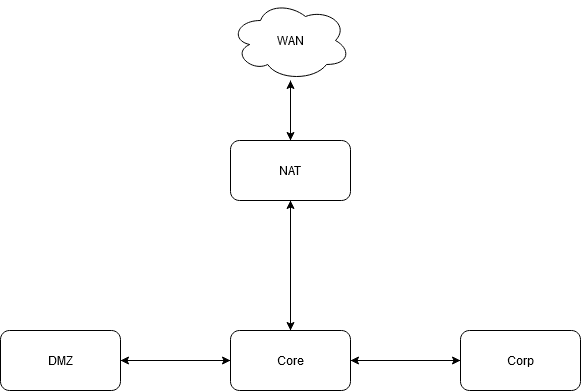

The diagram above was exported from draw.io. Its source (the exported page's mxGraphModel, read from the mxfile embedded in the PNG):
<mxGraphModel dx="1434" dy="746" grid="1" gridSize="10" guides="1" tooltips="1" connect="1" arrows="1" fold="1" page="1" pageScale="1" pageWidth="850" pageHeight="1100" math="0" shadow="0">
  <root>
    <mxCell id="0" />
    <mxCell id="1" parent="0" />
    <mxCell id="YtWrl5bniOXPk71ftSFH-2" style="edgeStyle=orthogonalEdgeStyle;rounded=0;orthogonalLoop=1;jettySize=auto;html=1;" edge="1" parent="1" source="YtWrl5bniOXPk71ftSFH-1">
      <mxGeometry relative="1" as="geometry">
        <mxPoint x="425" y="400" as="targetPoint" />
      </mxGeometry>
    </mxCell>
    <mxCell id="YtWrl5bniOXPk71ftSFH-15" style="edgeStyle=orthogonalEdgeStyle;rounded=0;orthogonalLoop=1;jettySize=auto;html=1;" edge="1" parent="1" source="YtWrl5bniOXPk71ftSFH-1" target="YtWrl5bniOXPk71ftSFH-13">
      <mxGeometry relative="1" as="geometry" />
    </mxCell>
    <mxCell id="YtWrl5bniOXPk71ftSFH-1" value="NAT" style="rounded=1;whiteSpace=wrap;html=1;" vertex="1" parent="1">
      <mxGeometry x="365" y="210" width="120" height="60" as="geometry" />
    </mxCell>
    <mxCell id="YtWrl5bniOXPk71ftSFH-6" style="edgeStyle=orthogonalEdgeStyle;rounded=0;orthogonalLoop=1;jettySize=auto;html=1;" edge="1" parent="1" source="YtWrl5bniOXPk71ftSFH-3" target="YtWrl5bniOXPk71ftSFH-4">
      <mxGeometry relative="1" as="geometry" />
    </mxCell>
    <mxCell id="YtWrl5bniOXPk71ftSFH-7" style="edgeStyle=orthogonalEdgeStyle;rounded=0;orthogonalLoop=1;jettySize=auto;html=1;entryX=0;entryY=0.5;entryDx=0;entryDy=0;" edge="1" parent="1" source="YtWrl5bniOXPk71ftSFH-3" target="YtWrl5bniOXPk71ftSFH-5">
      <mxGeometry relative="1" as="geometry" />
    </mxCell>
    <mxCell id="YtWrl5bniOXPk71ftSFH-10" style="edgeStyle=orthogonalEdgeStyle;rounded=0;orthogonalLoop=1;jettySize=auto;html=1;" edge="1" parent="1" source="YtWrl5bniOXPk71ftSFH-3" target="YtWrl5bniOXPk71ftSFH-1">
      <mxGeometry relative="1" as="geometry" />
    </mxCell>
    <mxCell id="YtWrl5bniOXPk71ftSFH-3" value="Core" style="rounded=1;whiteSpace=wrap;html=1;" vertex="1" parent="1">
      <mxGeometry x="365" y="400" width="120" height="60" as="geometry" />
    </mxCell>
    <mxCell id="YtWrl5bniOXPk71ftSFH-9" style="edgeStyle=orthogonalEdgeStyle;rounded=0;orthogonalLoop=1;jettySize=auto;html=1;" edge="1" parent="1" source="YtWrl5bniOXPk71ftSFH-4" target="YtWrl5bniOXPk71ftSFH-3">
      <mxGeometry relative="1" as="geometry" />
    </mxCell>
    <mxCell id="YtWrl5bniOXPk71ftSFH-4" value="DMZ" style="rounded=1;whiteSpace=wrap;html=1;" vertex="1" parent="1">
      <mxGeometry x="135" y="400" width="120" height="60" as="geometry" />
    </mxCell>
    <mxCell id="YtWrl5bniOXPk71ftSFH-8" style="edgeStyle=orthogonalEdgeStyle;rounded=0;orthogonalLoop=1;jettySize=auto;html=1;entryX=1;entryY=0.5;entryDx=0;entryDy=0;" edge="1" parent="1" source="YtWrl5bniOXPk71ftSFH-5" target="YtWrl5bniOXPk71ftSFH-3">
      <mxGeometry relative="1" as="geometry" />
    </mxCell>
    <mxCell id="YtWrl5bniOXPk71ftSFH-5" value="Corp" style="rounded=1;whiteSpace=wrap;html=1;" vertex="1" parent="1">
      <mxGeometry x="595" y="400" width="120" height="60" as="geometry" />
    </mxCell>
    <mxCell id="YtWrl5bniOXPk71ftSFH-14" style="edgeStyle=orthogonalEdgeStyle;rounded=0;orthogonalLoop=1;jettySize=auto;html=1;entryX=0.5;entryY=0;entryDx=0;entryDy=0;" edge="1" parent="1" source="YtWrl5bniOXPk71ftSFH-13" target="YtWrl5bniOXPk71ftSFH-1">
      <mxGeometry relative="1" as="geometry" />
    </mxCell>
    <mxCell id="YtWrl5bniOXPk71ftSFH-13" value="WAN" style="ellipse;shape=cloud;whiteSpace=wrap;html=1;" vertex="1" parent="1">
      <mxGeometry x="365" y="70" width="120" height="80" as="geometry" />
    </mxCell>
  </root>
</mxGraphModel>